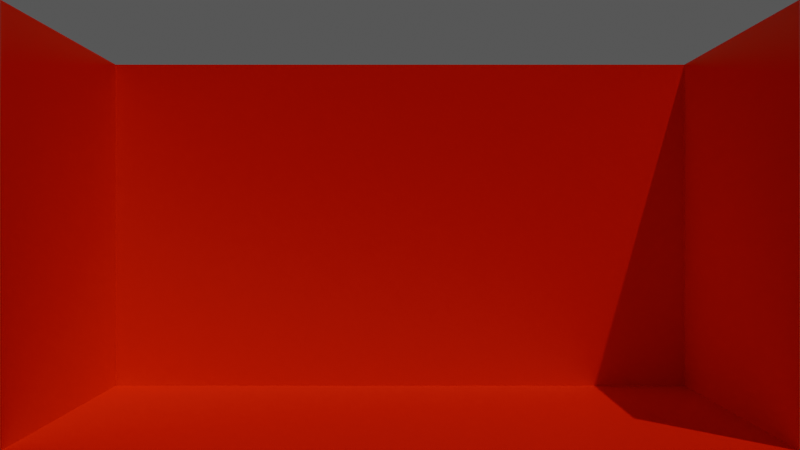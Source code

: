# Source: scene.blend  (saved by Blender 5.0.119; exported with 4.5.12 LTS)
import bpy
from mathutils import Matrix  # noqa: F401  (used for matrix-valued properties, if any)

bpy.ops.wm.read_factory_settings(use_empty=True)
scene = bpy.context.scene
scene.name = 'Scene'

# ---- materials (node trees are filled in below, after node groups)
mat_material = bpy.data.materials.new('Material')

# ---- material node trees
mat_material.use_nodes = True; mat_material.node_tree.nodes.clear()
_N = mat_material.node_tree.nodes; _L = mat_material.node_tree.links
n0 = _N.new('ShaderNodeBsdfPrincipled'); n0.name = 'Principled BSDF'; n0.location = (-200, 100)
n0.inputs[0].default_value = (1.0, 0.0, 0.0, 1.0)
n1 = _N.new('ShaderNodeOutputMaterial'); n1.name = 'Material Output'; n1.location = (200, 100)
_L.new(n0.outputs[0], n1.inputs[0])
n1.is_active_output = True

# ---- world
world_world = bpy.data.worlds.new('World'); scene.world = world_world
world_world.use_nodes = True; world_world.node_tree.nodes.clear()
_N = world_world.node_tree.nodes; _L = world_world.node_tree.links
n0 = _N.new('ShaderNodeOutputWorld'); n0.name = 'World Output'; n0.location = (300, 300)
n1 = _N.new('ShaderNodeBackground'); n1.name = 'Background'; n1.location = (10, 300)
n1.inputs[0].default_value = (1.0, 1.0, 1.0, 1.0)
n1.inputs[1].default_value = 0.1
_L.new(n1.outputs[0], n0.inputs[0])
n0.is_active_output = True
world_world.color = (0.05088, 0.05088, 0.05088)
world_world.sun_shadow_jitter_overblur = 0.0

# ---- cameras
cam_camera = bpy.data.cameras.new('Camera')

# ---- lights
light_sun = bpy.data.lights.new('Sun', 'SUN')
light_sun.energy = 1.0

# ---- meshes
me_cube = bpy.data.meshes.new('Cube')
me_cube.from_pydata([(-2.0, 0.0, -1.0), (-2.0, 0.0, 3.0), (-2.0, 4.0, -1.0), (-2.0, 4.0, 3.0), (2.0, 0.0, -1.0), (2.0, 0.0, 3.0), (2.0, 4.0, -1.0), (2.0, 4.0, 3.0)], [], [(0, 1, 3, 2), (2, 3, 7, 6), (6, 7, 5, 4), (2, 6, 4, 0)])
_uv = me_cube.uv_layers.new(name='UVMap')
_uv.uv.foreach_set('vector', [0.375, 0.0, 0.625, 0.0, 0.625, 0.25, 0.375, 0.25, 0.375, 0.25, 0.625, 0.25, 0.625, 0.5, 0.375, 0.5, 0.375, 0.5, 0.625, 0.5, 0.625, 0.75, 0.375, 0.75, 0.125, 0.5, 0.375, 0.5, 0.375, 0.75, 0.125, 0.75])
me_cube.materials.append(mat_material)
me_cube.update()

# ---- objects
ob_cube = bpy.data.objects.new('Cube', me_cube)
ob_camera = bpy.data.objects.new('Camera', cam_camera)
ob_sun = bpy.data.objects.new('Sun', light_sun)

# ---- transforms, parenting, visibility, modifiers, constraints
ob_cube.location = (0.0, 5.052, -1.0)
ob_cube.scale = (1.771, 1.0, 1.0)
ob_camera.location = (0.0, -4.788, -1.49e-05)
ob_camera.rotation_euler = (1.571, -0.0, 0.0)
ob_sun.location = (0.0, 0.0, 1.437)
ob_sun.rotation_euler = (1.596e-08, 0.465, -0.9792)

# ---- collection membership
scene.collection.objects.link(ob_cube)
scene.collection.objects.link(ob_camera)
scene.collection.objects.link(ob_sun)

# ---- scene / render settings (as saved in the file)
scene.camera = ob_camera
scene.frame_start = 1; scene.frame_end = 250; scene.frame_set(1)
scene.render.engine = 'BLENDER_EEVEE_NEXT'
scene.render.resolution_x = 960
scene.render.resolution_y = 540
scene.render.bake_bias = 0.0
scene.render.bake_samples = 0
scene.eevee.taa_samples = 1
scene.eevee.taa_render_samples = 10
scene.eevee.use_raytracing = True
bpy.context.view_layer.update()
